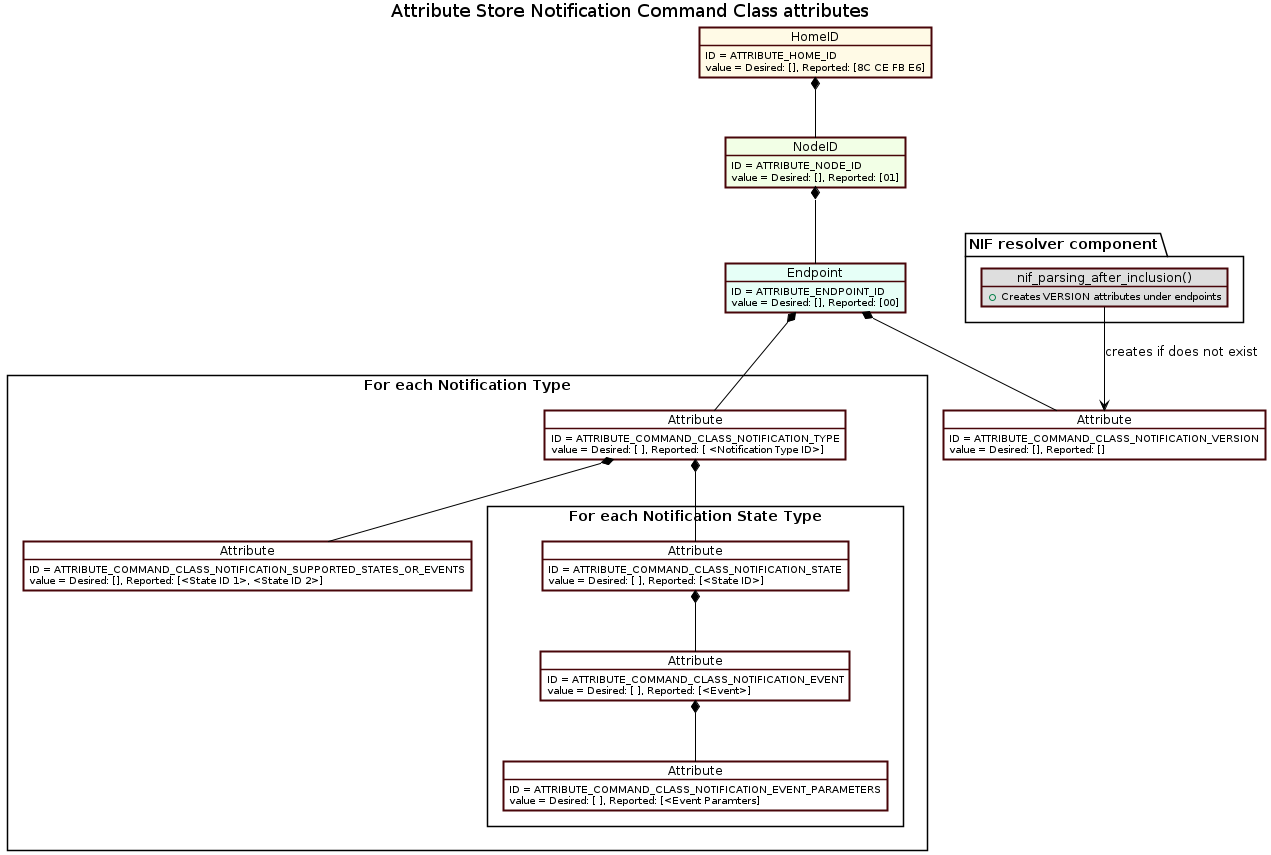

The diagram above was rendered by PlantUML. Its source (embedded in the PNG):
@startuml
' Style for the diagram
skinparam classFontColor black
skinparam classFontSize 10
skinparam classFontName Helvetica
skinparam shadowing false
skinparam ArrowColor #000000
skinparam ObjectBackgroundColor #DEDEDE
skinparam ObjectBorderColor #480509
skinparam ObjectBorderThickness 2
skinparam ObjectFontColor #000000
skinparam NoteBackgroundColor #FFFFFF
skinparam NoteBorderColor #000000
title Attribute Store Notification Command Class attributes
object HomeID #fffae6
HomeID : ID = ATTRIBUTE_HOME_ID
HomeID : value = Desired: [], Reported: [8C CE FB E6]
object "NodeID" as NodeID_1 #f2ffe6
NodeID_1 : ID = ATTRIBUTE_NODE_ID
NodeID_1 : value = Desired: [], Reported: [01]
object "Endpoint" as endpoint_1 #e6fff7
endpoint_1 : ID = ATTRIBUTE_ENDPOINT_ID
endpoint_1 : value = Desired: [], Reported: [00]
object "Attribute" as attribute_1 #FFFFFF
attribute_1 : ID = ATTRIBUTE_COMMAND_CLASS_NOTIFICATION_VERSION
attribute_1 : value = Desired: [], Reported: []
package "For each Notification Type" <<Rectangle>> {
object "Attribute" as attribute_3 #FFFFFF
attribute_3 : ID = ATTRIBUTE_COMMAND_CLASS_NOTIFICATION_TYPE
attribute_3 : value = Desired: [ ], Reported: [ <Notification Type ID>]
object "Attribute" as attribute_7 #FFFFFF
attribute_7 : ID = ATTRIBUTE_COMMAND_CLASS_NOTIFICATION_SUPPORTED_STATES_OR_EVENTS
attribute_7 : value = Desired: [], Reported: [<State ID 1>, <State ID 2>]

package "For each Notification State Type" <<Rectangle>> {
object "Attribute" as attribute_s1 #FFFFFF
attribute_s1 : ID = ATTRIBUTE_COMMAND_CLASS_NOTIFICATION_STATE
attribute_s1 : value = Desired: [ ], Reported: [<State ID>]
object "Attribute" as attribute_5 #FFFFFF
attribute_5 : ID = ATTRIBUTE_COMMAND_CLASS_NOTIFICATION_EVENT
attribute_5 : value = Desired: [ ], Reported: [<Event>]
object "Attribute" as attribute_6 #FFFFFF
attribute_6 : ID = ATTRIBUTE_COMMAND_CLASS_NOTIFICATION_EVENT_PARAMETERS
attribute_6 : value = Desired: [ ], Reported: [<Event Paramters]

}
}
package "NIF resolver component" {
  object "nif_parsing_after_inclusion()" as function_1
  function_1 : +Creates VERSION attributes under endpoints
}

HomeID *-- NodeID_1
NodeID_1 *-- endpoint_1
endpoint_1 *-- attribute_3
attribute_3 *-- attribute_s1
attribute_s1 *-- attribute_5
attribute_5 *-- attribute_6
attribute_3 *-- attribute_7
function_1 --> attribute_1 : creates if does not exist
endpoint_1 *-- attribute_1
@enduml